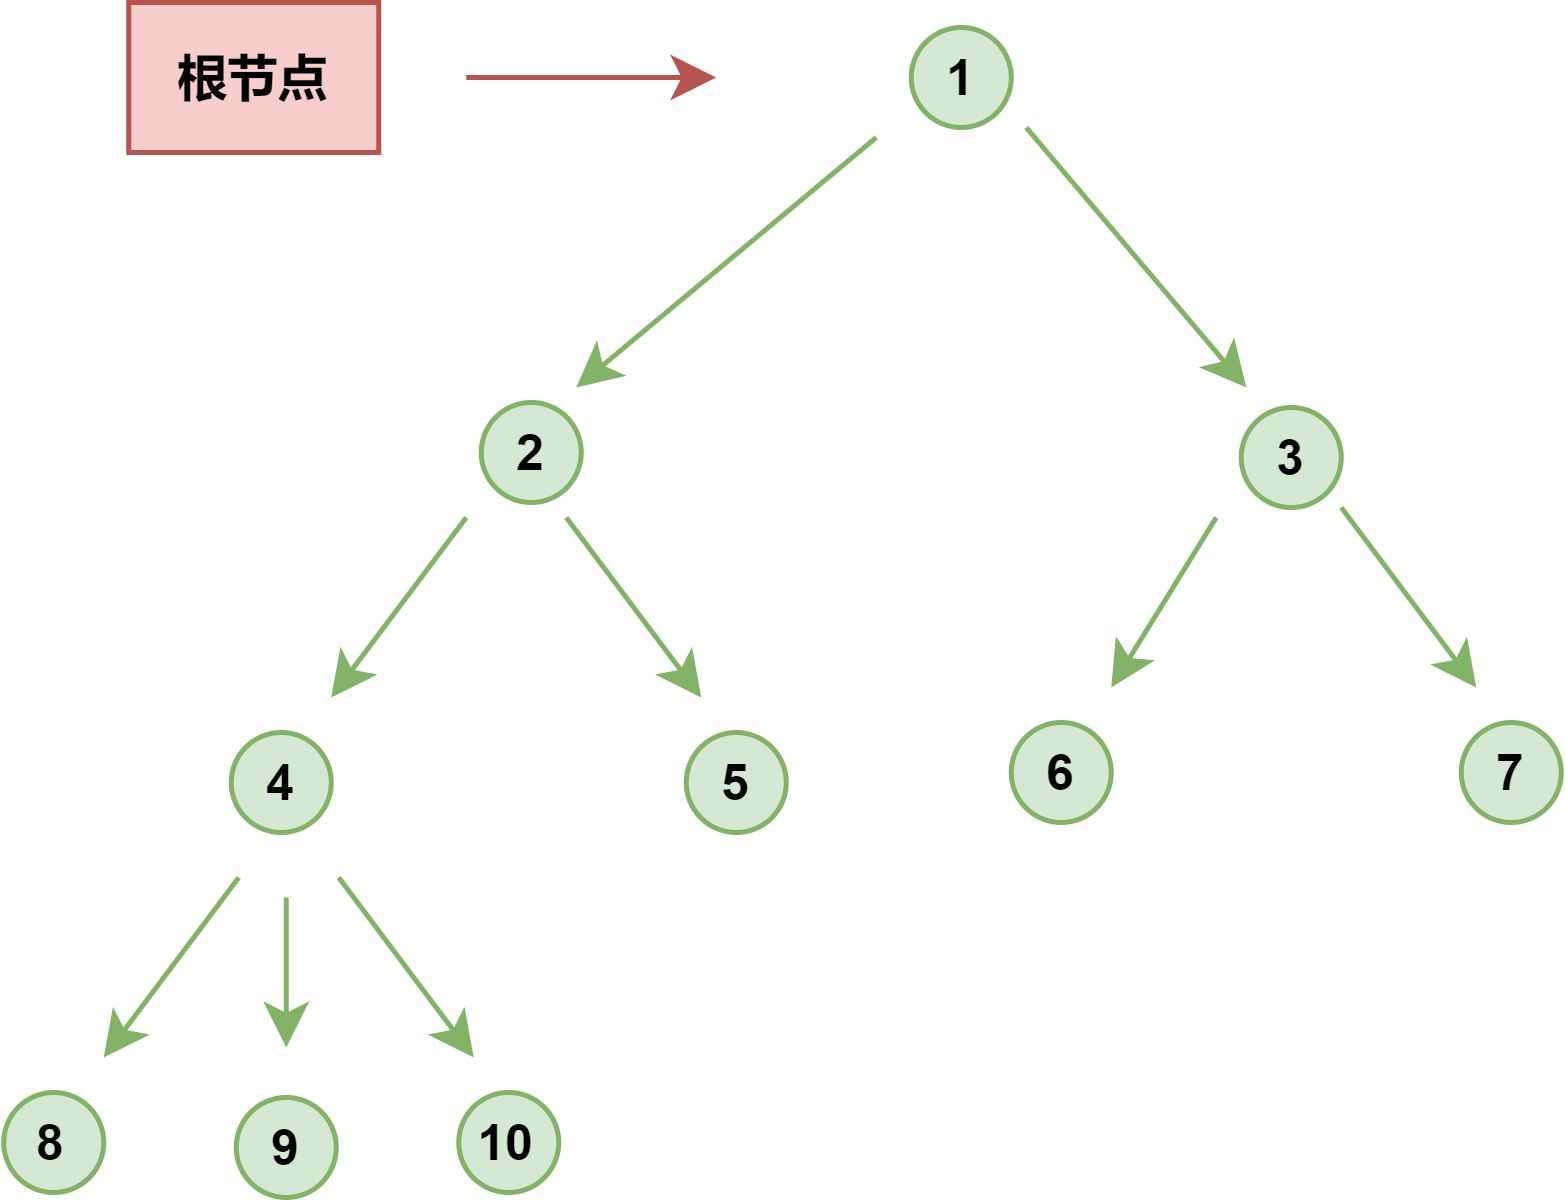

The diagram above was exported from draw.io. Its source (the exported page's mxGraphModel, read from the mxfile embedded in the PNG):
<mxGraphModel dx="794" dy="430" grid="1" gridSize="10" guides="1" tooltips="1" connect="1" arrows="1" fold="1" page="1" pageScale="1" pageWidth="827" pageHeight="1169" math="0" shadow="0">
  <root>
    <mxCell id="0" />
    <mxCell id="1" parent="0" />
    <mxCell id="y2MzV-B4EbOISgqmfQzi-22" value="1" style="ellipse;whiteSpace=wrap;html=1;aspect=fixed;fillColor=#d5e8d4;strokeColor=#82b366;fontStyle=1;fontSize=10;" vertex="1" parent="1">
      <mxGeometry x="415.75" y="285" width="20" height="20" as="geometry" />
    </mxCell>
    <mxCell id="y2MzV-B4EbOISgqmfQzi-23" value="2" style="ellipse;whiteSpace=wrap;html=1;aspect=fixed;fillColor=#d5e8d4;strokeColor=#82b366;fontStyle=1;fontSize=10;" vertex="1" parent="1">
      <mxGeometry x="329.75" y="360" width="20" height="20" as="geometry" />
    </mxCell>
    <mxCell id="y2MzV-B4EbOISgqmfQzi-24" value="6" style="ellipse;whiteSpace=wrap;html=1;aspect=fixed;fillColor=#d5e8d4;strokeColor=#82b366;fontStyle=1;fontSize=10;" vertex="1" parent="1">
      <mxGeometry x="435.75" y="424" width="20" height="20" as="geometry" />
    </mxCell>
    <mxCell id="y2MzV-B4EbOISgqmfQzi-25" value="" style="endArrow=classic;html=1;rounded=0;fillColor=#d5e8d4;strokeColor=#82b366;fontSize=10;" edge="1" parent="1">
      <mxGeometry width="50" height="50" relative="1" as="geometry">
        <mxPoint x="408.75" y="307" as="sourcePoint" />
        <mxPoint x="348.75" y="357" as="targetPoint" />
      </mxGeometry>
    </mxCell>
    <mxCell id="y2MzV-B4EbOISgqmfQzi-26" value="" style="endArrow=classic;html=1;rounded=0;fillColor=#d5e8d4;strokeColor=#82b366;fontSize=10;" edge="1" parent="1">
      <mxGeometry width="50" height="50" relative="1" as="geometry">
        <mxPoint x="476.75" y="383" as="sourcePoint" />
        <mxPoint x="455.75" y="417" as="targetPoint" />
      </mxGeometry>
    </mxCell>
    <mxCell id="y2MzV-B4EbOISgqmfQzi-27" value="3" style="ellipse;whiteSpace=wrap;html=1;aspect=fixed;fillColor=#d5e8d4;strokeColor=#82b366;fontStyle=1;fontSize=10;" vertex="1" parent="1">
      <mxGeometry x="481.75" y="361" width="20" height="20" as="geometry" />
    </mxCell>
    <mxCell id="y2MzV-B4EbOISgqmfQzi-28" value="" style="endArrow=classic;html=1;rounded=0;fillColor=#d5e8d4;strokeColor=#82b366;fontSize=10;" edge="1" parent="1">
      <mxGeometry width="50" height="50" relative="1" as="geometry">
        <mxPoint x="438.75" y="305" as="sourcePoint" />
        <mxPoint x="482.75" y="357" as="targetPoint" />
      </mxGeometry>
    </mxCell>
    <mxCell id="y2MzV-B4EbOISgqmfQzi-29" value="5" style="ellipse;whiteSpace=wrap;html=1;aspect=fixed;fillColor=#d5e8d4;strokeColor=#82b366;fontStyle=1;fontSize=10;" vertex="1" parent="1">
      <mxGeometry x="370.75" y="426" width="20" height="20" as="geometry" />
    </mxCell>
    <mxCell id="y2MzV-B4EbOISgqmfQzi-30" value="" style="endArrow=classic;html=1;rounded=0;fillColor=#d5e8d4;strokeColor=#82b366;fontSize=10;" edge="1" parent="1">
      <mxGeometry width="50" height="50" relative="1" as="geometry">
        <mxPoint x="346.75" y="383" as="sourcePoint" />
        <mxPoint x="373.75" y="419" as="targetPoint" />
      </mxGeometry>
    </mxCell>
    <mxCell id="y2MzV-B4EbOISgqmfQzi-31" value="4" style="ellipse;whiteSpace=wrap;html=1;aspect=fixed;fillColor=#d5e8d4;strokeColor=#82b366;fontStyle=1;fontSize=10;" vertex="1" parent="1">
      <mxGeometry x="279.75" y="426" width="20" height="20" as="geometry" />
    </mxCell>
    <mxCell id="y2MzV-B4EbOISgqmfQzi-32" value="" style="endArrow=classic;html=1;rounded=0;fillColor=#d5e8d4;strokeColor=#82b366;fontSize=10;" edge="1" parent="1">
      <mxGeometry width="50" height="50" relative="1" as="geometry">
        <mxPoint x="326.75" y="383" as="sourcePoint" />
        <mxPoint x="299.75" y="419" as="targetPoint" />
      </mxGeometry>
    </mxCell>
    <mxCell id="y2MzV-B4EbOISgqmfQzi-33" value="7" style="ellipse;whiteSpace=wrap;html=1;aspect=fixed;fillColor=#d5e8d4;strokeColor=#82b366;fontStyle=1;fontSize=10;" vertex="1" parent="1">
      <mxGeometry x="525.75" y="424" width="20" height="20" as="geometry" />
    </mxCell>
    <mxCell id="y2MzV-B4EbOISgqmfQzi-34" value="" style="endArrow=classic;html=1;rounded=0;fillColor=#d5e8d4;strokeColor=#82b366;fontSize=10;" edge="1" parent="1">
      <mxGeometry width="50" height="50" relative="1" as="geometry">
        <mxPoint x="501.75" y="381" as="sourcePoint" />
        <mxPoint x="528.75" y="417" as="targetPoint" />
      </mxGeometry>
    </mxCell>
    <mxCell id="y2MzV-B4EbOISgqmfQzi-35" value="10" style="ellipse;whiteSpace=wrap;html=1;aspect=fixed;fillColor=#d5e8d4;strokeColor=#82b366;fontStyle=1;fontSize=10;" vertex="1" parent="1">
      <mxGeometry x="325.25" y="498" width="20" height="20" as="geometry" />
    </mxCell>
    <mxCell id="y2MzV-B4EbOISgqmfQzi-36" value="" style="endArrow=classic;html=1;rounded=0;fillColor=#d5e8d4;strokeColor=#82b366;fontSize=10;" edge="1" parent="1">
      <mxGeometry width="50" height="50" relative="1" as="geometry">
        <mxPoint x="301.25" y="455" as="sourcePoint" />
        <mxPoint x="328.25" y="491" as="targetPoint" />
      </mxGeometry>
    </mxCell>
    <mxCell id="y2MzV-B4EbOISgqmfQzi-37" value="8" style="ellipse;whiteSpace=wrap;html=1;aspect=fixed;fillColor=#d5e8d4;strokeColor=#82b366;fontStyle=1;fontSize=10;" vertex="1" parent="1">
      <mxGeometry x="234.25" y="498" width="20" height="20" as="geometry" />
    </mxCell>
    <mxCell id="y2MzV-B4EbOISgqmfQzi-38" value="" style="endArrow=classic;html=1;rounded=0;fillColor=#d5e8d4;strokeColor=#82b366;fontSize=10;" edge="1" parent="1">
      <mxGeometry width="50" height="50" relative="1" as="geometry">
        <mxPoint x="281.25" y="455" as="sourcePoint" />
        <mxPoint x="254.25" y="491" as="targetPoint" />
      </mxGeometry>
    </mxCell>
    <mxCell id="y2MzV-B4EbOISgqmfQzi-39" value="9" style="ellipse;whiteSpace=wrap;html=1;aspect=fixed;fillColor=#d5e8d4;strokeColor=#82b366;fontStyle=1;fontSize=10;" vertex="1" parent="1">
      <mxGeometry x="280.75" y="499" width="20" height="20" as="geometry" />
    </mxCell>
    <mxCell id="y2MzV-B4EbOISgqmfQzi-40" value="" style="endArrow=classic;html=1;rounded=0;fillColor=#d5e8d4;strokeColor=#82b366;fontSize=10;" edge="1" parent="1">
      <mxGeometry width="50" height="50" relative="1" as="geometry">
        <mxPoint x="290.75" y="459" as="sourcePoint" />
        <mxPoint x="290.75" y="489" as="targetPoint" />
      </mxGeometry>
    </mxCell>
    <mxCell id="y2MzV-B4EbOISgqmfQzi-41" value="" style="endArrow=classic;html=1;rounded=0;fillColor=#f8cecc;strokeColor=#b85450;fontSize=10;" edge="1" parent="1">
      <mxGeometry width="50" height="50" relative="1" as="geometry">
        <mxPoint x="326.75" y="295" as="sourcePoint" />
        <mxPoint x="376.75" y="295" as="targetPoint" />
      </mxGeometry>
    </mxCell>
    <mxCell id="y2MzV-B4EbOISgqmfQzi-42" value="根节点" style="text;html=1;align=center;verticalAlign=middle;resizable=0;points=[];autosize=1;strokeColor=#b85450;fillColor=#f8cecc;fontStyle=1;fontSize=10;" vertex="1" parent="1">
      <mxGeometry x="259.25" y="280" width="50" height="30" as="geometry" />
    </mxCell>
  </root>
</mxGraphModel>